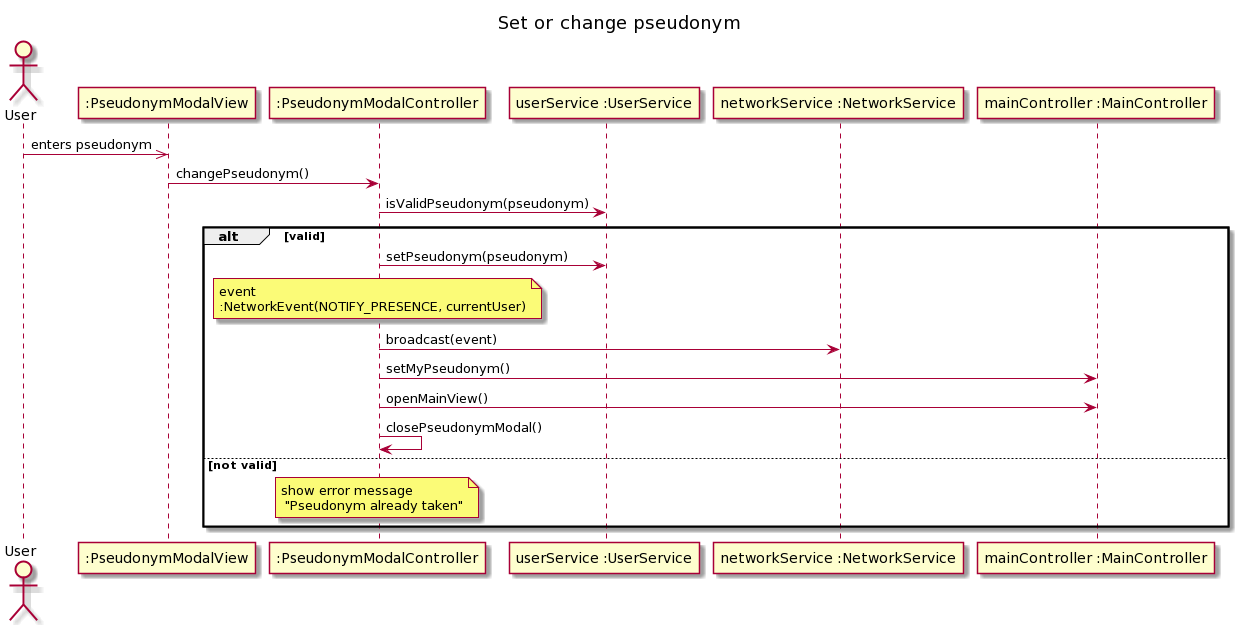

The diagram above was rendered by PlantUML. Its source (embedded in the PNG):
@startuml
title Set or change pseudonym

actor User as u
participant ":PseudonymModalView" as pmv
participant ":PseudonymModalController" as pmc
participant "userService :UserService" as us
participant "networkService :NetworkService" as ns
participant "mainController :MainController" as mc

u ->> pmv : enters pseudonym

pmv -> pmc : changePseudonym()

pmc -> us : isValidPseudonym(pseudonym)

alt valid
  pmc -> us : setPseudonym(pseudonym)
  note over pmc : event\n:NetworkEvent(NOTIFY_PRESENCE, currentUser)
  pmc -> ns : broadcast(event)
  pmc -> mc : setMyPseudonym()
  pmc -> mc : openMainView()
  pmc -> pmc : closePseudonymModal()
else not valid
  note over pmc: show error message\n "Pseudonym already taken"
end
@enduml